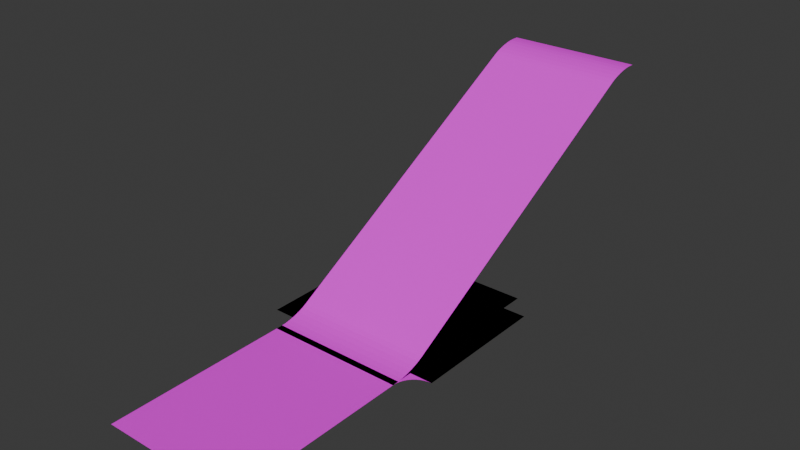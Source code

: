 # Source: road_peices_blend.blend  (saved by Blender 4.2.66; exported with 4.5.12 LTS)
import bpy
from mathutils import Matrix  # noqa: F401  (used for matrix-valued properties, if any)

bpy.ops.wm.read_factory_settings(use_empty=True)
scene = bpy.context.scene
scene.name = 'Scene'

# ---- collections
col_collection = bpy.data.collections.new('Collection'); scene.collection.children.link(col_collection)

# ---- images (referenced by path relative to the original .blend; pixels are not part of the script)
import os
ASSET_DIR = os.environ.get("B2B_ASSET_DIR", "")  # directory of the original .blend (textures are referenced by path, not embedded)
HERE = os.path.dirname(os.path.abspath(__file__))  # packed textures are extracted next to this script under _unpacked/

def load_image(name, relpath, width, height, colorspace="sRGB"):
    """Load a texture the original file referenced (path relative to the .blend, or extracted next to this script)."""
    p = next((c for c in (os.path.join(HERE, relpath), os.path.join(ASSET_DIR, relpath)) if relpath and os.path.exists(c)), "")
    if p:
        img = bpy.data.images.load(p, check_existing=True)
        img.name = name
    else:  # same state as the original file: an image datablock whose file is absent (Cycles renders it pink)
        img = bpy.data.images.new(name, width, height)
        img.source = "FILE"
        img.filepath = "//" + (relpath or name)
    img.colorspace_settings.name = colorspace
    return img
img_road_t_intercection_texture_png = load_image('road_t_intercection_texture.png', 'Textures/road_t_intercection_texture.png', 1024, 1024, 'sRGB')
img_road_straight_texture_png = load_image('road_straight_texture.png', 'Textures/road_straight_texture.png', 1024, 1024, 'sRGB')
img_road_corner_sharp_texture_png = load_image('road_corner_sharp_texture.png', 'Textures/road_corner_sharp_texture.png', 1024, 1024, 'sRGB')
img_road_corner_round_texture_png = load_image('road_corner_round_texture.png', 'Textures/road_corner_round_texture.png', 1024, 1024, 'sRGB')

# ---- materials (node trees are filled in below, after node groups)
mat_road_t_intercenction_material = bpy.data.materials.new('road_t_intercenction_material')
mat_road_straight_material = bpy.data.materials.new('road_straight_material')
mat_road_corner_sharp_texture = bpy.data.materials.new('road_corner_sharp_texture')
mat_road_corner_round_material = bpy.data.materials.new('road_corner_round_material')

# ---- material node trees
mat_road_t_intercenction_material.use_nodes = True; mat_road_t_intercenction_material.node_tree.nodes.clear()
_N = mat_road_t_intercenction_material.node_tree.nodes; _L = mat_road_t_intercenction_material.node_tree.links
n0 = _N.new('ShaderNodeBsdfPrincipled'); n0.name = 'Principled BSDF'; n0.location = (10, 300)
n1 = _N.new('ShaderNodeOutputMaterial'); n1.name = 'Material Output'; n1.location = (300, 300)
n2 = _N.new('ShaderNodeTexImage'); n2.name = 'Image Texture'; n2.location = (-280, 280)
n2.image = img_road_t_intercection_texture_png
_L.new(n0.outputs[0], n1.inputs[0])
_L.new(n2.outputs[0], n0.inputs[0])
n1.is_active_output = True
mat_road_straight_material.use_nodes = True; mat_road_straight_material.node_tree.nodes.clear()
_N = mat_road_straight_material.node_tree.nodes; _L = mat_road_straight_material.node_tree.links
n0 = _N.new('ShaderNodeBsdfPrincipled'); n0.name = 'Principled BSDF'; n0.location = (10, 300)
n1 = _N.new('ShaderNodeOutputMaterial'); n1.name = 'Material Output'; n1.location = (300, 300)
n2 = _N.new('ShaderNodeTexImage'); n2.name = 'Image Texture'; n2.location = (-280, 280)
n2.image = img_road_straight_texture_png
_L.new(n0.outputs[0], n1.inputs[0])
_L.new(n2.outputs[0], n0.inputs[0])
n1.is_active_output = True
mat_road_corner_sharp_texture.use_nodes = True; mat_road_corner_sharp_texture.node_tree.nodes.clear()
_N = mat_road_corner_sharp_texture.node_tree.nodes; _L = mat_road_corner_sharp_texture.node_tree.links
n0 = _N.new('ShaderNodeBsdfPrincipled'); n0.name = 'Principled BSDF'; n0.location = (10, 300)
n1 = _N.new('ShaderNodeOutputMaterial'); n1.name = 'Material Output'; n1.location = (300, 300)
n2 = _N.new('ShaderNodeTexImage'); n2.name = 'Image Texture'; n2.location = (-280, 280)
n2.image = img_road_corner_sharp_texture_png
_L.new(n0.outputs[0], n1.inputs[0])
_L.new(n2.outputs[0], n0.inputs[0])
n1.is_active_output = True
mat_road_corner_round_material.use_nodes = True; mat_road_corner_round_material.node_tree.nodes.clear()
_N = mat_road_corner_round_material.node_tree.nodes; _L = mat_road_corner_round_material.node_tree.links
n0 = _N.new('ShaderNodeBsdfPrincipled'); n0.name = 'Principled BSDF'; n0.location = (10, 300)
n1 = _N.new('ShaderNodeOutputMaterial'); n1.name = 'Material Output'; n1.location = (300, 300)
n2 = _N.new('ShaderNodeTexImage'); n2.name = 'Image Texture'; n2.location = (-280, 280)
n2.image = img_road_corner_round_texture_png
_L.new(n0.outputs[0], n1.inputs[0])
_L.new(n2.outputs[0], n0.inputs[0])
n1.is_active_output = True

# ---- world
world_world = bpy.data.worlds.new('World'); scene.world = world_world
world_world.use_nodes = True; world_world.node_tree.nodes.clear()
_N = world_world.node_tree.nodes; _L = world_world.node_tree.links
n0 = _N.new('ShaderNodeOutputWorld'); n0.name = 'World Output'; n0.location = (300, 300)
n1 = _N.new('ShaderNodeBackground'); n1.name = 'Background'; n1.location = (10, 300)
n1.inputs[0].default_value = (0.05088, 0.05088, 0.05088, 1.0)
_L.new(n1.outputs[0], n0.inputs[0])
n0.is_active_output = True
world_world.color = (0.05088, 0.05088, 0.05088)
world_world.sun_shadow_jitter_overblur = 0.0

# ---- meshes
me_plane_002 = bpy.data.meshes.new('Plane.002')
me_plane_002.from_pydata([(-0.75, -0.75, 0.0), (0.75, -0.75, 0.0), (-0.75, 0.75, 0.0), (0.75, 0.75, 0.0), (-0.75, -1.0, 0.0), (0.75, -1.0, 0.0), (-1.0, -0.75, 0.0), (-1.0, 0.75, 0.0), (-0.75, 1.0, 0.0), (0.75, 1.0, 0.0)], [], [(0, 1, 3, 2), (1, 0, 4, 5), (0, 2, 7, 6), (2, 3, 9, 8)])
_uv = me_plane_002.uv_layers.new(name='UVMap')
_uv.uv.foreach_set('vector', [0.875, 0.125, 0.875, 0.875, 0.125, 0.875, 0.125, 0.125, 0.875, 0.875, 0.875, 0.125, 1.0, 0.125, 1.0, 0.875, 0.875, 0.125, 0.125, 0.125, 0.125, -4.272e-05, 0.875, -4.281e-05, 0.125, 0.125, 0.125, 0.875, -3.763e-05, 0.875, -3.754e-05, 0.125])
me_plane_002.materials.append(mat_road_t_intercenction_material)
me_plane_002.update()
me_plane_003 = bpy.data.meshes.new('Plane.003')
me_plane_003.from_pydata([(-0.75, -1.0, 0.0), (0.75, -1.0, 0.0), (-0.75, 1.0, 0.0), (0.75, 1.0, 0.0), (-0.75, -1.333, 0.0), (0.75, -1.333, 0.0), (-0.75, 1.333, 0.0), (0.75, 1.333, 0.0)], [], [(0, 1, 3, 2), (1, 0, 4, 5), (2, 3, 7, 6)])
_uv = me_plane_003.uv_layers.new(name='UVMap')
_uv.uv.foreach_set('vector', [0.125, 0.125, 0.875, 0.125, 0.875, 0.875, 0.125, 0.8749, 0.8751, 0.125, 0.125, 0.125, 0.125, 0.0, 0.8751, 2.459e-08, 0.125, 0.875, 0.8752, 0.875, 0.8752, 1.0, 0.125, 1.0])
me_plane_003.materials.append(mat_road_straight_material)
me_plane_003.update()
me_plane = bpy.data.meshes.new('Plane')
me_plane.from_pydata([(-0.75, -1.0, 0.0), (0.75, -1.0, 0.0), (-0.75, 1.0, 0.0), (0.75, 1.0, 0.0)], [], [(0, 1, 3, 2)])
_uv = me_plane.uv_layers.new(name='UVMap')
_uv.uv.foreach_set('vector', [0.75, 0.9999, 8.661e-05, 0.9999, 8.657e-05, 8.665e-05, 0.75, 8.662e-05])
me_plane.materials.append(mat_road_t_intercenction_material)
me_plane.update()
me_plane_001 = bpy.data.meshes.new('Plane.001')
me_plane_001.from_pydata([(-0.75, -0.75, 0.0), (0.75, -0.75, 0.0), (-0.75, 0.75, 0.0), (0.75, 0.75, 0.0), (-0.75, -1.0, 0.0), (0.75, -1.0, 0.0), (-1.0, -0.75, 0.0), (-1.0, 0.75, 0.0), (-0.75, 1.0, 0.0), (0.75, 1.0, 0.0), (1.0, -0.75, 0.0), (1.0, 0.75, 0.0)], [], [(0, 1, 3, 2), (1, 0, 4, 5), (0, 2, 7, 6), (2, 3, 9, 8), (3, 1, 10, 11)])
_uv = me_plane_001.uv_layers.new(name='UVMap')
_uv.uv.foreach_set('vector', [0.875, 0.125, 0.875, 0.875, 0.125, 0.875, 0.125, 0.125, 0.875, 0.875, 0.875, 0.125, 1.0, 0.125, 1.0, 0.875, 0.875, 0.125, 0.125, 0.125, 0.125, -3.161e-08, 0.875, 7.376e-08, 0.125, 0.125, 0.125, 0.875, -3.161e-08, 0.875, 2.107e-08, 0.125, 0.125, 0.875, 0.875, 0.875, 0.875, 1.0, 0.125, 1.0])
me_plane_001.materials.append(mat_road_t_intercenction_material)
me_plane_001.update()
me_plane_004 = bpy.data.meshes.new('Plane.004')
me_plane_004.from_pydata([(-0.75, -0.75, 0.0), (0.75, -0.75, 0.0), (-0.75, 0.75, 0.0), (0.75, 0.75, 0.0), (-0.75, -1.0, 0.0), (0.75, -1.0, 0.0), (1.0, -0.75, 0.0), (1.0, 0.75, 0.0)], [], [(0, 1, 3, 2), (1, 0, 4, 5), (3, 1, 6, 7)])
_uv = me_plane_004.uv_layers.new(name='UVMap')
_uv.uv.foreach_set('vector', [0.1248, 0.1249, 0.8751, 0.1249, 0.8751, 0.875, 0.1248, 0.875, 0.8751, 0.1249, 0.1248, 0.1249, 0.1248, 2.408e-08, 0.8751, -1.039e-07, 0.8751, 0.875, 0.8751, 0.1249, 1.0, 0.1249, 1.0, 0.875])
me_plane_004.materials.append(mat_road_corner_sharp_texture)
me_plane_004.update()
me_plane_005 = bpy.data.meshes.new('Plane.005')
me_plane_005.from_pydata([(-0.75, -0.75, 0.0), (0.75, -0.75, 0.0), (0.75, 0.75, 0.0), (-0.75, -1.0, 0.0), (0.75, -1.0, 0.0), (0.75, 0.75, 0.0), (1.0, -0.75, 0.0), (1.0, 0.75, 0.0), (0.0, 0.75, 0.0), (-0.75, 0.0, 0.0), (-0.1173, 0.7408, 0.0), (-0.2318, 0.7133, 0.0), (-0.3405, 0.6683, 0.0), (-0.4408, 0.6068, 0.0), (-0.5303, 0.5303, 0.0), (-0.6068, 0.4408, 0.0), (-0.6683, 0.3405, 0.0), (-0.7133, 0.2318, 0.0), (-0.7408, 0.1173, 0.0), (0.75, -1.0, 0.0), (0.75, -0.75, 0.0), (1.0, -0.75, 0.0), (0.9999, -0.75, 0.0), (0.75, -0.9999, 0.0), (0.9608, -0.7531, 0.0), (0.9227, -0.7622, 0.0), (0.8865, -0.7772, 0.0), (0.853, -0.7977, 0.0), (0.8232, -0.8232, 0.0), (0.7977, -0.853, 0.0), (0.7772, -0.8865, 0.0), (0.7622, -0.9227, 0.0), (0.7531, -0.9608, 0.0)], [], [(1, 0, 3, 4), (5, 1, 6, 7), (0, 1, 2, 8, 10, 11, 12, 13, 14, 15, 16, 17, 18, 9), (19, 23, 32, 31, 30, 29, 28, 27, 26, 25, 24, 22, 21, 20)])
_uv = me_plane_005.uv_layers.new(name='UVMap')
_uv.uv.foreach_set('vector', [0.875, 0.1262, 0.125, 0.1262, 0.125, 0.0, 0.875, 0.0, 0.8739, 0.875, 0.8739, 0.125, 1.0, 0.125, 1.0, 0.875, 0.125, 0.125, 0.875, 0.125, 0.875, 0.875, 0.5, 0.875, 0.4413, 0.8704, 0.3841, 0.8566, 0.3298, 0.8341, 0.2796, 0.8034, 0.2349, 0.7651, 0.1966, 0.7204, 0.1659, 0.6702, 0.1434, 0.6159, 0.1296, 0.5587, 0.125, 0.5, 0.8747, 0.0008653, 0.8748, 0.0008896, 0.8764, 0.0203, 0.881, 0.03923, 0.8884, 0.05722, 0.8986, 0.07381, 0.9113, 0.0886, 0.9261, 0.1012, 0.9428, 0.1114, 0.9608, 0.1188, 0.9797, 0.1233, 0.9991, 0.1248, 1.0, 0.125, 0.875, 0.125])
me_plane_005.materials.append(mat_road_corner_round_material)
me_plane_005.update()
me_plane_006 = bpy.data.meshes.new('Plane.006')
me_plane_006.from_pydata([(-0.75, -1.333, 0.0), (0.75, -1.333, 0.0), (-0.75, 4.0, 2.0), (0.75, 4.0, 2.0), (-0.75, -1.234, 0.0), (-0.75, -0.7846, 0.09232), (-0.75, -1.166, 0.003146), (-0.75, -1.088, 0.01237), (-0.75, -1.006, 0.02704), (-0.75, -0.9237, 0.04616), (-0.75, -0.8483, 0.06843), (0.75, -0.7846, 0.09232), (0.75, -1.234, 0.0), (0.75, -0.8483, 0.06843), (0.75, -0.9237, 0.04616), (0.75, -1.006, 0.02704), (0.75, -1.088, 0.01237), (0.75, -1.166, 0.003146), (-0.75, 3.451, 1.908), (-0.75, 3.901, 2.0), (-0.75, 3.515, 1.932), (-0.75, 3.59, 1.954), (-0.75, 3.672, 1.973), (-0.75, 3.755, 1.988), (-0.75, 3.833, 1.997), (0.75, 3.901, 2.0), (0.75, 3.451, 1.908), (0.75, 3.833, 1.997), (0.75, 3.755, 1.988), (0.75, 3.672, 1.973), (0.75, 3.59, 1.954), (0.75, 3.515, 1.932)], [], [(12, 4, 0, 1), (19, 25, 3, 2), (4, 12, 17, 6), (6, 17, 16, 7), (7, 16, 15, 8), (8, 15, 14, 9), (9, 14, 13, 10), (10, 13, 11, 5), (25, 19, 24, 27), (27, 24, 23, 28), (28, 23, 22, 29), (29, 22, 21, 30), (30, 21, 20, 31), (31, 20, 18, 26), (5, 11, 26, 18)])
_uv = me_plane_006.uv_layers.new(name='UVMap')
_uv.uv.foreach_set('vector', [0.875, -0.4655, 0.125, -0.4655, 0.125, -0.5, 0.875, -0.5, 0.125, 1.465, 0.875, 1.465, 0.875, 1.5, 0.125, 1.5, 0.125, -0.4655, 0.875, -0.4655, 0.875, -0.4417, 0.125, -0.4417, 0.125, -0.4417, 0.875, -0.4417, 0.875, -0.4143, 0.125, -0.4143, 0.125, -0.4143, 0.875, -0.4143, 0.875, -0.3849, 0.125, -0.3849, 0.125, -0.3849, 0.875, -0.3849, 0.875, -0.3556, 0.125, -0.3556, 0.125, -0.3556, 0.875, -0.3556, 0.875, -0.3281, 0.125, -0.3281, 0.125, -0.3281, 0.875, -0.3281, 0.875, -0.3044, 0.125, -0.3044, 0.875, 1.465, 0.125, 1.465, 0.125, 1.442, 0.875, 1.442, 0.875, 1.442, 0.125, 1.442, 0.125, 1.414, 0.875, 1.414, 0.875, 1.414, 0.125, 1.414, 0.125, 1.385, 0.875, 1.385, 0.875, 1.385, 0.125, 1.385, 0.125, 1.356, 0.875, 1.356, 0.875, 1.356, 0.125, 1.356, 0.125, 1.328, 0.875, 1.328, 0.875, 1.328, 0.125, 1.328, 0.125, 1.304, 0.875, 1.304, 0.125, -0.3044, 0.875, -0.3044, 0.875, 1.304, 0.125, 1.304])
me_plane_006.materials.append(mat_road_straight_material)
me_plane_006.update()

# ---- objects
ob_road_t_intercection = bpy.data.objects.new('Road_T_Intercection', me_plane_002)
ob_road_straight = bpy.data.objects.new('Road_Straight', me_plane_003)
ob_road_default = bpy.data.objects.new('Road_Default', me_plane)
ob_road_four_way_intercection = bpy.data.objects.new('Road_Four_Way_Intercection', me_plane_001)
ob_road_corner = bpy.data.objects.new('Road_Corner', me_plane_004)
ob_road_corner_round = bpy.data.objects.new('Road_Corner_Round', me_plane_005)
ob_road_splope_up = bpy.data.objects.new('Road_Splope_Up', me_plane_006)

# ---- transforms, parenting, visibility, modifiers, constraints
ob_road_t_intercection.location = (0.0, 0.0, 0.0)
ob_road_straight.location = (0.0, -2.0, 0.0)
ob_road_straight.scale = (1.0, 0.75, 1.0)
ob_road_default.location = (0.0, 0.0, 0.0)
ob_road_default.scale = (1.0, 0.75, 1.0)
ob_road_four_way_intercection.location = (0.0, 0.0, 0.0)
ob_road_corner.location = (0.0, 0.0, 0.0)
ob_road_corner_round.location = (0.0, 0.0, 0.0)
ob_road_splope_up.location = (0.0, 0.0, 0.0)
ob_road_splope_up.scale = (1.0, 0.75, 1.0)

# ---- collection membership
col_collection.objects.link(ob_road_t_intercection)
col_collection.objects.link(ob_road_straight)
col_collection.objects.link(ob_road_default)
col_collection.objects.link(ob_road_four_way_intercection)
col_collection.objects.link(ob_road_corner)
col_collection.objects.link(ob_road_corner_round)
col_collection.objects.link(ob_road_splope_up)

# ---- scene / render settings (as saved in the file)
scene.frame_start = 1; scene.frame_end = 250; scene.frame_set(19)
scene.render.engine = 'BLENDER_EEVEE_NEXT'
bpy.context.view_layer.update()

# ---- added for rendering (the .blend has no active camera and no usable light): camera, sun
cam_auto = bpy.data.cameras.new('AutoCamera')
cam_auto.lens = 50.0
cam_auto.sensor_width = 36.0
cam_auto.clip_end = 1000.0
ob_auto_camera = bpy.data.objects.new('AutoCamera', cam_auto)
scene.collection.objects.link(ob_auto_camera)
ob_auto_camera.location = (6.13725, -7.3647, 5.9098)
ob_auto_camera.rotation_euler = (1.09748, -7.21219e-08, 0.694738)
scene.camera = ob_auto_camera
light_auto_sun = bpy.data.lights.new('AutoSun', 'SUN')
light_auto_sun.energy = 3.0
light_auto_sun.angle = 0.0523599
ob_auto_sun = bpy.data.objects.new('AutoSun', light_auto_sun)
scene.collection.objects.link(ob_auto_sun)
ob_auto_sun.rotation_euler = (0.872665, 0.174533, 0.523599)
bpy.context.view_layer.update()
